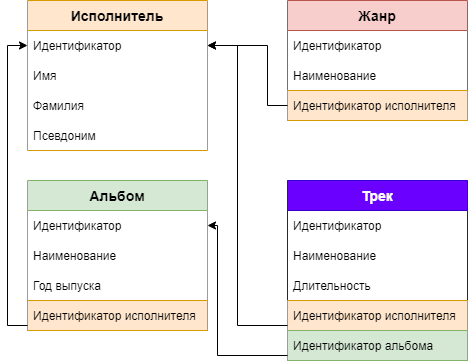

The diagram above was exported from draw.io. Its source (the exported page's mxGraphModel, read from the mxfile embedded in the PNG):
<mxGraphModel dx="462" dy="761" grid="1" gridSize="10" guides="1" tooltips="1" connect="1" arrows="1" fold="1" page="1" pageScale="1" pageWidth="827" pageHeight="1169" math="0" shadow="0">
  <root>
    <mxCell id="0" />
    <mxCell id="1" parent="0" />
    <mxCell id="9ch0Xzbyg8hJFLTc4IVo-1" value="Исполнитель" style="swimlane;fontStyle=1;childLayout=stackLayout;horizontal=1;startSize=30;horizontalStack=0;resizeParent=1;resizeParentMax=0;resizeLast=0;collapsible=1;marginBottom=0;fontSize=14;labelBackgroundColor=none;fillColor=#ffe6cc;strokeColor=#d79b00;" parent="1" vertex="1">
      <mxGeometry x="50" y="60" width="180" height="150" as="geometry" />
    </mxCell>
    <mxCell id="9ch0Xzbyg8hJFLTc4IVo-2" value="Идентификатор" style="text;strokeColor=none;fillColor=none;align=left;verticalAlign=middle;spacingLeft=4;spacingRight=4;overflow=hidden;points=[[0,0.5],[1,0.5]];portConstraint=eastwest;rotatable=0;" parent="9ch0Xzbyg8hJFLTc4IVo-1" vertex="1">
      <mxGeometry y="30" width="180" height="30" as="geometry" />
    </mxCell>
    <mxCell id="9ch0Xzbyg8hJFLTc4IVo-3" value="Имя" style="text;strokeColor=none;fillColor=none;align=left;verticalAlign=middle;spacingLeft=4;spacingRight=4;overflow=hidden;points=[[0,0.5],[1,0.5]];portConstraint=eastwest;rotatable=0;" parent="9ch0Xzbyg8hJFLTc4IVo-1" vertex="1">
      <mxGeometry y="60" width="180" height="30" as="geometry" />
    </mxCell>
    <mxCell id="9ch0Xzbyg8hJFLTc4IVo-4" value="Фамилия" style="text;strokeColor=none;fillColor=none;align=left;verticalAlign=middle;spacingLeft=4;spacingRight=4;overflow=hidden;points=[[0,0.5],[1,0.5]];portConstraint=eastwest;rotatable=0;" parent="9ch0Xzbyg8hJFLTc4IVo-1" vertex="1">
      <mxGeometry y="90" width="180" height="30" as="geometry" />
    </mxCell>
    <mxCell id="9ch0Xzbyg8hJFLTc4IVo-25" value="Псевдоним" style="text;strokeColor=none;fillColor=none;align=left;verticalAlign=middle;spacingLeft=4;spacingRight=4;overflow=hidden;points=[[0,0.5],[1,0.5]];portConstraint=eastwest;rotatable=0;" parent="9ch0Xzbyg8hJFLTc4IVo-1" vertex="1">
      <mxGeometry y="120" width="180" height="30" as="geometry" />
    </mxCell>
    <mxCell id="9ch0Xzbyg8hJFLTc4IVo-5" value="Альбом" style="swimlane;fontStyle=1;childLayout=stackLayout;horizontal=1;startSize=30;horizontalStack=0;resizeParent=1;resizeParentMax=0;resizeLast=0;collapsible=1;marginBottom=0;fontSize=14;fillColor=#d5e8d4;strokeColor=#82b366;" parent="1" vertex="1">
      <mxGeometry x="50" y="240" width="180" height="150" as="geometry" />
    </mxCell>
    <mxCell id="9ch0Xzbyg8hJFLTc4IVo-6" value="Идентификатор" style="text;strokeColor=none;fillColor=none;align=left;verticalAlign=middle;spacingLeft=4;spacingRight=4;overflow=hidden;points=[[0,0.5],[1,0.5]];portConstraint=eastwest;rotatable=0;" parent="9ch0Xzbyg8hJFLTc4IVo-5" vertex="1">
      <mxGeometry y="30" width="180" height="30" as="geometry" />
    </mxCell>
    <mxCell id="9ch0Xzbyg8hJFLTc4IVo-7" value="Наименование" style="text;strokeColor=none;fillColor=none;align=left;verticalAlign=middle;spacingLeft=4;spacingRight=4;overflow=hidden;points=[[0,0.5],[1,0.5]];portConstraint=eastwest;rotatable=0;" parent="9ch0Xzbyg8hJFLTc4IVo-5" vertex="1">
      <mxGeometry y="60" width="180" height="30" as="geometry" />
    </mxCell>
    <mxCell id="9ch0Xzbyg8hJFLTc4IVo-8" value="Год выпуска" style="text;strokeColor=none;fillColor=none;align=left;verticalAlign=middle;spacingLeft=4;spacingRight=4;overflow=hidden;points=[[0,0.5],[1,0.5]];portConstraint=eastwest;rotatable=0;" parent="9ch0Xzbyg8hJFLTc4IVo-5" vertex="1">
      <mxGeometry y="90" width="180" height="30" as="geometry" />
    </mxCell>
    <mxCell id="9ch0Xzbyg8hJFLTc4IVo-26" value="Идентификатор исполнителя" style="text;strokeColor=#d79b00;fillColor=#ffe6cc;align=left;verticalAlign=middle;spacingLeft=4;spacingRight=4;overflow=hidden;points=[[0,0.5],[1,0.5]];portConstraint=eastwest;rotatable=0;" parent="9ch0Xzbyg8hJFLTc4IVo-5" vertex="1">
      <mxGeometry y="120" width="180" height="30" as="geometry" />
    </mxCell>
    <mxCell id="9ch0Xzbyg8hJFLTc4IVo-9" value="Трек" style="swimlane;fontStyle=1;childLayout=stackLayout;horizontal=1;startSize=30;horizontalStack=0;resizeParent=1;resizeParentMax=0;resizeLast=0;collapsible=1;marginBottom=0;fontSize=14;fillColor=#6a00ff;strokeColor=#3700CC;fontColor=#ffffff;" parent="1" vertex="1">
      <mxGeometry x="310" y="240" width="180" height="180" as="geometry" />
    </mxCell>
    <mxCell id="9ch0Xzbyg8hJFLTc4IVo-10" value="Идентификатор" style="text;strokeColor=none;fillColor=none;align=left;verticalAlign=middle;spacingLeft=4;spacingRight=4;overflow=hidden;points=[[0,0.5],[1,0.5]];portConstraint=eastwest;rotatable=0;" parent="9ch0Xzbyg8hJFLTc4IVo-9" vertex="1">
      <mxGeometry y="30" width="180" height="30" as="geometry" />
    </mxCell>
    <mxCell id="9ch0Xzbyg8hJFLTc4IVo-11" value="Наименование" style="text;strokeColor=none;fillColor=none;align=left;verticalAlign=middle;spacingLeft=4;spacingRight=4;overflow=hidden;points=[[0,0.5],[1,0.5]];portConstraint=eastwest;rotatable=0;" parent="9ch0Xzbyg8hJFLTc4IVo-9" vertex="1">
      <mxGeometry y="60" width="180" height="30" as="geometry" />
    </mxCell>
    <mxCell id="9ch0Xzbyg8hJFLTc4IVo-12" value="Длительность" style="text;strokeColor=none;fillColor=none;align=left;verticalAlign=middle;spacingLeft=4;spacingRight=4;overflow=hidden;points=[[0,0.5],[1,0.5]];portConstraint=eastwest;rotatable=0;" parent="9ch0Xzbyg8hJFLTc4IVo-9" vertex="1">
      <mxGeometry y="90" width="180" height="30" as="geometry" />
    </mxCell>
    <mxCell id="9ch0Xzbyg8hJFLTc4IVo-28" value="Идентификатор исполнителя" style="text;strokeColor=#d79b00;fillColor=#ffe6cc;align=left;verticalAlign=middle;spacingLeft=4;spacingRight=4;overflow=hidden;points=[[0,0.5],[1,0.5]];portConstraint=eastwest;rotatable=0;" parent="9ch0Xzbyg8hJFLTc4IVo-9" vertex="1">
      <mxGeometry y="120" width="180" height="30" as="geometry" />
    </mxCell>
    <mxCell id="9ch0Xzbyg8hJFLTc4IVo-29" value="Идентификатор альбома" style="text;strokeColor=#82b366;fillColor=#d5e8d4;align=left;verticalAlign=middle;spacingLeft=4;spacingRight=4;overflow=hidden;points=[[0,0.5],[1,0.5]];portConstraint=eastwest;rotatable=0;" parent="9ch0Xzbyg8hJFLTc4IVo-9" vertex="1">
      <mxGeometry y="150" width="180" height="30" as="geometry" />
    </mxCell>
    <mxCell id="9ch0Xzbyg8hJFLTc4IVo-21" value="Жанр" style="swimlane;fontStyle=1;childLayout=stackLayout;horizontal=1;startSize=30;horizontalStack=0;resizeParent=1;resizeParentMax=0;resizeLast=0;collapsible=1;marginBottom=0;fontSize=14;fillColor=#f8cecc;strokeColor=#b85450;" parent="1" vertex="1">
      <mxGeometry x="310" y="60" width="180" height="120" as="geometry" />
    </mxCell>
    <mxCell id="9ch0Xzbyg8hJFLTc4IVo-22" value="Идентификатор" style="text;strokeColor=none;fillColor=none;align=left;verticalAlign=middle;spacingLeft=4;spacingRight=4;overflow=hidden;points=[[0,0.5],[1,0.5]];portConstraint=eastwest;rotatable=0;" parent="9ch0Xzbyg8hJFLTc4IVo-21" vertex="1">
      <mxGeometry y="30" width="180" height="30" as="geometry" />
    </mxCell>
    <mxCell id="9ch0Xzbyg8hJFLTc4IVo-23" value="Наименование" style="text;strokeColor=none;fillColor=none;align=left;verticalAlign=middle;spacingLeft=4;spacingRight=4;overflow=hidden;points=[[0,0.5],[1,0.5]];portConstraint=eastwest;rotatable=0;" parent="9ch0Xzbyg8hJFLTc4IVo-21" vertex="1">
      <mxGeometry y="60" width="180" height="30" as="geometry" />
    </mxCell>
    <mxCell id="9ch0Xzbyg8hJFLTc4IVo-24" value="Идентификатор исполнителя" style="text;strokeColor=#d79b00;fillColor=#ffe6cc;align=left;verticalAlign=middle;spacingLeft=4;spacingRight=4;overflow=hidden;points=[[0,0.5],[1,0.5]];portConstraint=eastwest;rotatable=0;" parent="9ch0Xzbyg8hJFLTc4IVo-21" vertex="1">
      <mxGeometry y="90" width="180" height="30" as="geometry" />
    </mxCell>
    <mxCell id="9ch0Xzbyg8hJFLTc4IVo-27" value="" style="edgeStyle=orthogonalEdgeStyle;rounded=0;orthogonalLoop=1;jettySize=auto;html=1;entryX=0;entryY=0.5;entryDx=0;entryDy=0;" parent="1" source="9ch0Xzbyg8hJFLTc4IVo-26" target="9ch0Xzbyg8hJFLTc4IVo-2" edge="1">
      <mxGeometry relative="1" as="geometry">
        <Array as="points">
          <mxPoint x="30" y="385" />
          <mxPoint x="30" y="105" />
        </Array>
      </mxGeometry>
    </mxCell>
    <mxCell id="9ch0Xzbyg8hJFLTc4IVo-33" style="edgeStyle=orthogonalEdgeStyle;rounded=0;orthogonalLoop=1;jettySize=auto;html=1;entryX=1;entryY=0.5;entryDx=0;entryDy=0;" parent="1" source="9ch0Xzbyg8hJFLTc4IVo-28" target="9ch0Xzbyg8hJFLTc4IVo-2" edge="1">
      <mxGeometry relative="1" as="geometry">
        <Array as="points">
          <mxPoint x="260" y="385" />
          <mxPoint x="260" y="105" />
        </Array>
      </mxGeometry>
    </mxCell>
    <mxCell id="9ch0Xzbyg8hJFLTc4IVo-36" style="edgeStyle=orthogonalEdgeStyle;rounded=0;orthogonalLoop=1;jettySize=auto;html=1;entryX=1;entryY=0.5;entryDx=0;entryDy=0;" parent="1" source="9ch0Xzbyg8hJFLTc4IVo-29" target="9ch0Xzbyg8hJFLTc4IVo-6" edge="1">
      <mxGeometry relative="1" as="geometry">
        <Array as="points">
          <mxPoint x="240" y="415" />
          <mxPoint x="240" y="285" />
        </Array>
      </mxGeometry>
    </mxCell>
    <mxCell id="9ch0Xzbyg8hJFLTc4IVo-39" style="edgeStyle=orthogonalEdgeStyle;rounded=0;orthogonalLoop=1;jettySize=auto;html=1;entryX=1;entryY=0.5;entryDx=0;entryDy=0;fontSize=14;" parent="1" source="9ch0Xzbyg8hJFLTc4IVo-24" target="9ch0Xzbyg8hJFLTc4IVo-2" edge="1">
      <mxGeometry relative="1" as="geometry">
        <Array as="points">
          <mxPoint x="290" y="165" />
          <mxPoint x="290" y="105" />
        </Array>
      </mxGeometry>
    </mxCell>
  </root>
</mxGraphModel>